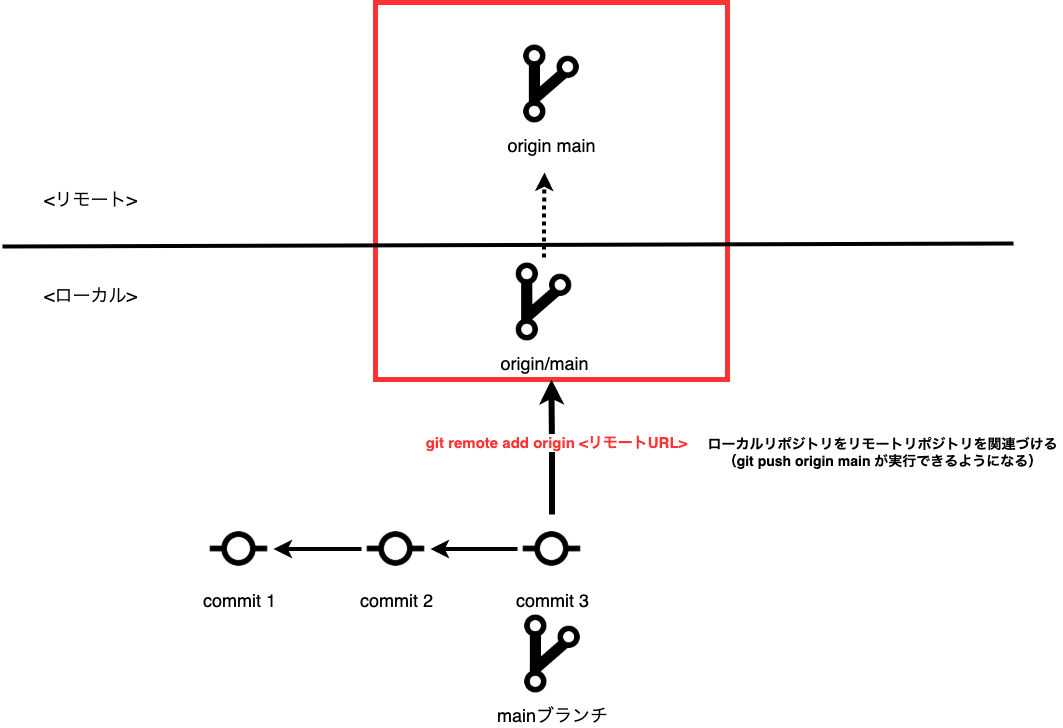

The diagram above was exported from draw.io. Its source (the exported page's mxGraphModel, read from the mxfile embedded in the PNG):
<mxGraphModel dx="1426" dy="712" grid="0" gridSize="10" guides="1" tooltips="1" connect="1" arrows="1" fold="1" page="1" pageScale="1" pageWidth="1200" pageHeight="1600" math="0" shadow="0">
  <root>
    <mxCell id="6nSvmtcsCIUjaM4rdXkj-0" />
    <mxCell id="6nSvmtcsCIUjaM4rdXkj-1" parent="6nSvmtcsCIUjaM4rdXkj-0" />
    <mxCell id="nYRypWoRtFW75UoJ2WVL-14" value="" style="rounded=0;whiteSpace=wrap;html=1;strokeWidth=5;strokeColor=#FF3333;" parent="6nSvmtcsCIUjaM4rdXkj-1" vertex="1">
      <mxGeometry x="385" y="36" width="352" height="377" as="geometry" />
    </mxCell>
    <mxCell id="6nSvmtcsCIUjaM4rdXkj-2" value="" style="endArrow=none;html=1;rounded=0;strokeWidth=4;fontSize=18;fontColor=#000000;" parent="6nSvmtcsCIUjaM4rdXkj-1" edge="1">
      <mxGeometry width="50" height="50" relative="1" as="geometry">
        <mxPoint x="12" y="280" as="sourcePoint" />
        <mxPoint x="1023" y="277" as="targetPoint" />
      </mxGeometry>
    </mxCell>
    <mxCell id="6nSvmtcsCIUjaM4rdXkj-3" value="&lt;font style=&quot;font-size: 18px;&quot;&gt;&amp;lt;ローカル&amp;gt;&lt;/font&gt;" style="text;html=1;align=center;verticalAlign=middle;resizable=0;points=[];autosize=1;strokeColor=none;fillColor=none;fontSize=18;fontColor=#000000;" parent="6nSvmtcsCIUjaM4rdXkj-1" vertex="1">
      <mxGeometry x="48" y="316" width="103" height="26" as="geometry" />
    </mxCell>
    <mxCell id="6nSvmtcsCIUjaM4rdXkj-4" value="&lt;font style=&quot;font-size: 18px;&quot;&gt;&amp;lt;リモート&amp;gt;&lt;/font&gt;" style="text;html=1;align=center;verticalAlign=middle;resizable=0;points=[];autosize=1;strokeColor=none;fillColor=none;fontSize=18;fontColor=#000000;" parent="6nSvmtcsCIUjaM4rdXkj-1" vertex="1">
      <mxGeometry x="48" y="220" width="103" height="26" as="geometry" />
    </mxCell>
    <mxCell id="6nSvmtcsCIUjaM4rdXkj-7" value="" style="group" parent="6nSvmtcsCIUjaM4rdXkj-1" connectable="0" vertex="1">
      <mxGeometry x="214" y="548" width="392.5" height="184" as="geometry" />
    </mxCell>
    <mxCell id="6nSvmtcsCIUjaM4rdXkj-8" value="mainブランチ" style="shape=image;html=1;verticalAlign=top;verticalLabelPosition=bottom;labelBackgroundColor=#ffffff;imageAspect=0;aspect=fixed;image=https://cdn1.iconfinder.com/data/icons/ionicons-sharp-vol-1/512/git-branch-sharp-128.png;fontSize=18;fontColor=#000000;strokeWidth=6;" parent="6nSvmtcsCIUjaM4rdXkj-7" vertex="1">
      <mxGeometry x="303.5" y="95" width="89" height="89" as="geometry" />
    </mxCell>
    <mxCell id="6nSvmtcsCIUjaM4rdXkj-9" value="" style="group" parent="6nSvmtcsCIUjaM4rdXkj-7" connectable="0" vertex="1">
      <mxGeometry width="382" height="69" as="geometry" />
    </mxCell>
    <mxCell id="6nSvmtcsCIUjaM4rdXkj-10" value="commit 1" style="shape=image;html=1;verticalAlign=top;verticalLabelPosition=bottom;labelBackgroundColor=#ffffff;imageAspect=0;aspect=fixed;image=https://cdn2.iconfinder.com/data/icons/boxicons-regular-vol-2/24/bx-git-commit-128.png;fontSize=18;fontColor=#000000;strokeWidth=6;" parent="6nSvmtcsCIUjaM4rdXkj-9" vertex="1">
      <mxGeometry width="69" height="69" as="geometry" />
    </mxCell>
    <mxCell id="6nSvmtcsCIUjaM4rdXkj-11" value="" style="edgeStyle=orthogonalEdgeStyle;rounded=0;orthogonalLoop=1;jettySize=auto;html=1;fontSize=18;fontColor=#000000;strokeWidth=4;" parent="6nSvmtcsCIUjaM4rdXkj-9" source="6nSvmtcsCIUjaM4rdXkj-12" target="6nSvmtcsCIUjaM4rdXkj-10" edge="1">
      <mxGeometry relative="1" as="geometry" />
    </mxCell>
    <mxCell id="6nSvmtcsCIUjaM4rdXkj-12" value="commit 2" style="shape=image;html=1;verticalAlign=top;verticalLabelPosition=bottom;labelBackgroundColor=#ffffff;imageAspect=0;aspect=fixed;image=https://cdn2.iconfinder.com/data/icons/boxicons-regular-vol-2/24/bx-git-commit-128.png;fontSize=18;fontColor=#000000;strokeWidth=6;" parent="6nSvmtcsCIUjaM4rdXkj-9" vertex="1">
      <mxGeometry x="157" width="69" height="69" as="geometry" />
    </mxCell>
    <mxCell id="6nSvmtcsCIUjaM4rdXkj-13" value="" style="edgeStyle=orthogonalEdgeStyle;rounded=0;orthogonalLoop=1;jettySize=auto;html=1;fontSize=18;fontColor=#000000;strokeWidth=4;" parent="6nSvmtcsCIUjaM4rdXkj-9" source="6nSvmtcsCIUjaM4rdXkj-14" target="6nSvmtcsCIUjaM4rdXkj-12" edge="1">
      <mxGeometry relative="1" as="geometry" />
    </mxCell>
    <mxCell id="6nSvmtcsCIUjaM4rdXkj-14" value="commit 3" style="shape=image;html=1;verticalAlign=top;verticalLabelPosition=bottom;labelBackgroundColor=#ffffff;imageAspect=0;aspect=fixed;image=https://cdn2.iconfinder.com/data/icons/boxicons-regular-vol-2/24/bx-git-commit-128.png;fontSize=18;fontColor=#000000;strokeWidth=6;" parent="6nSvmtcsCIUjaM4rdXkj-9" vertex="1">
      <mxGeometry x="313" width="69" height="69" as="geometry" />
    </mxCell>
    <mxCell id="nYRypWoRtFW75UoJ2WVL-21" value="" style="edgeStyle=orthogonalEdgeStyle;rounded=0;orthogonalLoop=1;jettySize=auto;html=1;fontSize=15;fontColor=#FF3333;strokeWidth=4;dashed=1;dashPattern=1 1;" parent="6nSvmtcsCIUjaM4rdXkj-1" source="nYRypWoRtFW75UoJ2WVL-8" edge="1">
      <mxGeometry relative="1" as="geometry">
        <mxPoint x="554" y="206" as="targetPoint" />
      </mxGeometry>
    </mxCell>
    <mxCell id="nYRypWoRtFW75UoJ2WVL-8" value="origin/main" style="shape=image;html=1;verticalAlign=top;verticalLabelPosition=bottom;labelBackgroundColor=#ffffff;imageAspect=0;aspect=fixed;image=https://cdn1.iconfinder.com/data/icons/ionicons-sharp-vol-1/512/git-branch-sharp-128.png;fontSize=18;fontColor=#000000;strokeWidth=6;" parent="6nSvmtcsCIUjaM4rdXkj-1" vertex="1">
      <mxGeometry x="509" y="291" width="89" height="89" as="geometry" />
    </mxCell>
    <mxCell id="nYRypWoRtFW75UoJ2WVL-12" value="" style="edgeStyle=orthogonalEdgeStyle;rounded=0;orthogonalLoop=1;jettySize=auto;html=1;strokeWidth=6;entryX=0.5;entryY=1;entryDx=0;entryDy=0;" parent="6nSvmtcsCIUjaM4rdXkj-1" source="6nSvmtcsCIUjaM4rdXkj-14" target="nYRypWoRtFW75UoJ2WVL-14" edge="1">
      <mxGeometry relative="1" as="geometry">
        <mxPoint x="556" y="437" as="targetPoint" />
      </mxGeometry>
    </mxCell>
    <mxCell id="nYRypWoRtFW75UoJ2WVL-15" value="&lt;b&gt;&lt;font style=&quot;font-size: 15px&quot; color=&quot;#ff3333&quot;&gt;git remote add origin &amp;lt;リモートURL&amp;gt;&lt;/font&gt;&lt;/b&gt;" style="edgeLabel;html=1;align=center;verticalAlign=middle;resizable=0;points=[];" parent="nYRypWoRtFW75UoJ2WVL-12" vertex="1" connectable="0">
      <mxGeometry x="0.0849" y="-4" relative="1" as="geometry">
        <mxPoint y="1" as="offset" />
      </mxGeometry>
    </mxCell>
    <mxCell id="vHPFDFymWTzpTzvvDE1M-0" value="&lt;span style=&quot;font-size: 14px&quot;&gt;&lt;b&gt;ローカルリポジトリをリモートリポジトリを関連づける&lt;br&gt;（git push origin main が実行できるようになる）&lt;br&gt;&lt;/b&gt;&lt;/span&gt;" style="text;html=1;align=center;verticalAlign=middle;resizable=0;points=[];autosize=1;strokeColor=none;fillColor=none;" vertex="1" parent="6nSvmtcsCIUjaM4rdXkj-1">
      <mxGeometry x="712" y="469" width="360" height="34" as="geometry" />
    </mxCell>
    <mxCell id="uEVv6Ky2M7sWOCkVJons-0" value="origin main" style="shape=image;html=1;verticalAlign=top;verticalLabelPosition=bottom;labelBackgroundColor=#ffffff;imageAspect=0;aspect=fixed;image=https://cdn1.iconfinder.com/data/icons/ionicons-sharp-vol-1/512/git-branch-sharp-128.png;fontSize=18;fontColor=#000000;strokeWidth=6;" vertex="1" parent="6nSvmtcsCIUjaM4rdXkj-1">
      <mxGeometry x="516.5" y="73" width="89" height="89" as="geometry" />
    </mxCell>
  </root>
</mxGraphModel>